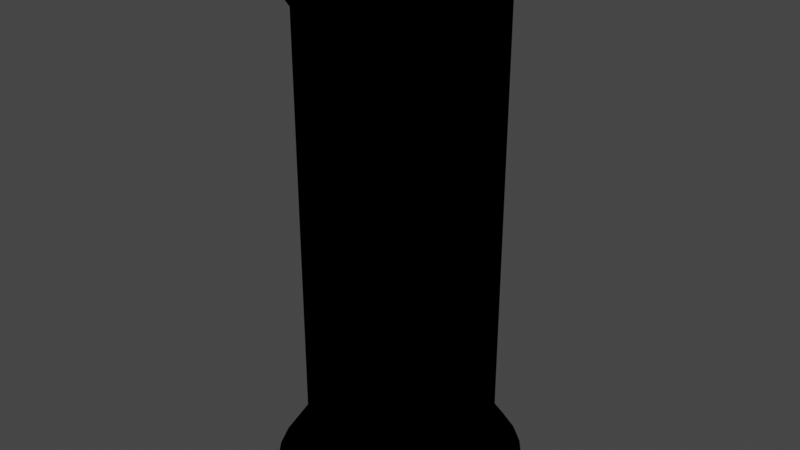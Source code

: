 # Source: colona_thick.blend  (saved by Blender 2.81.16; exported with 4.5.12 LTS)
import bpy
from mathutils import Matrix  # noqa: F401  (used for matrix-valued properties, if any)

bpy.ops.wm.read_factory_settings(use_empty=True)
scene = bpy.context.scene
scene.name = 'Scene'

# ---- collections
col_collection = bpy.data.collections.new('Collection'); scene.collection.children.link(col_collection)

# ---- images (referenced by path relative to the original .blend; pixels are not part of the script)
import os
ASSET_DIR = os.environ.get("B2B_ASSET_DIR", "")  # directory of the original .blend (textures are referenced by path, not embedded)
HERE = os.path.dirname(os.path.abspath(__file__))  # packed textures are extracted next to this script under _unpacked/

def load_image(name, relpath, width, height, colorspace="sRGB"):
    """Load a texture the original file referenced (path relative to the .blend, or extracted next to this script)."""
    p = next((c for c in (os.path.join(HERE, relpath), os.path.join(ASSET_DIR, relpath)) if relpath and os.path.exists(c)), "")
    if p:
        img = bpy.data.images.load(p, check_existing=True)
        img.name = name
    else:  # same state as the original file: an image datablock whose file is absent (Cycles renders it pink)
        img = bpy.data.images.new(name, width, height)
        img.source = "FILE"
        img.filepath = "//" + (relpath or name)
    img.colorspace_settings.name = colorspace
    return img
img_rocksmooth0139_4_download600_jpg_001 = load_image('RockSmooth0139_4_download600.jpg.001', 'RockSmooth0139_4_download600.jpg', 1024, 1024, 'sRGB')
img_rock_2_jpg = load_image('rock_2.jpg', 'rock_2.jpg', 1024, 1024, 'sRGB')

# ---- materials (node trees are filled in below, after node groups)
mat_none = bpy.data.materials.new('None')
mat_none.use_transparent_shadow = False
mat_material = bpy.data.materials.new('Material')
mat_material.use_backface_culling = True
mat_material.use_transparent_shadow = False

# ---- node groups
ng_walls = bpy.data.node_groups.new('walls', 'ShaderNodeTree')
_s = ng_walls.interface.new_socket(name='Color', in_out='OUTPUT', socket_type='NodeSocketColor')
_s.default_value = (0.0, 0.0, 0.0, 0.0)
_N = ng_walls.nodes; _L = ng_walls.links
n0 = _N.new('ShaderNodeFresnel'); n0.name = 'Fresnel'; n0.location = (-455, 80)
n0.inputs[0].default_value = 1.65
n1 = _N.new('ShaderNodeTexImage'); n1.name = 'Image Texture'; n1.location = (-85, -138)
n1.image = img_rocksmooth0139_4_download600_jpg_001
n2 = _N.new('ShaderNodeValToRGB'); n2.name = 'ColorRamp'; n2.location = (-32, 152)
n2.color_ramp.interpolation = 'CONSTANT'
while len(n2.color_ramp.elements) > 1: n2.color_ramp.elements.remove(n2.color_ramp.elements[-1])
n2.color_ramp.elements[0].position = 0.0; n2.color_ramp.elements[0].color = (0.8573, 0.9183, 1.0, 1.0)
_e = n2.color_ramp.elements.new(0.07045); _e.color = (0.07317, 0.07782, 0.08401, 1.0)
_e = n2.color_ramp.elements.new(0.1045); _e.color = (0.0, 0.0, 0.0, 1.0)
n3 = _N.new('ShaderNodeMix'); n3.name = 'Mix'; n3.location = (455, 85)
n3.data_type = 'RGBA'
n3.blend_type = 'MULTIPLY'
n3.inputs[0].default_value = 0.875
n4 = _N.new('ShaderNodeMix'); n4.name = 'Mix.001'; n4.location = (235, -111)
n4.data_type = 'RGBA'
n4.blend_type = 'DARKEN'
n4.inputs[0].default_value = 1.0
n5 = _N.new('ShaderNodeTexImage'); n5.name = 'Image Texture.001'; n5.location = (-334, -152)
n5.image = img_rock_2_jpg
n6 = _N.new('NodeGroupInput'); n6.name = 'Group Input'; n6.location = (-655, 0)
n7 = _N.new('NodeGroupOutput'); n7.name = 'Group Output'; n7.location = (655, 0)
_L.new(n0.outputs[0], n2.inputs[0])
_L.new(n2.outputs[0], n3.inputs[7])
_L.new(n3.outputs[2], n7.inputs[0])
_L.new(n4.outputs[2], n3.inputs[6])
_L.new(n1.outputs[0], n4.inputs[7])
_L.new(n5.outputs[0], n4.inputs[6])
n7.is_active_output = True

# ---- material node trees
mat_none.use_nodes = True; mat_none.node_tree.nodes.clear()
_N = mat_none.node_tree.nodes; _L = mat_none.node_tree.links
n0 = _N.new('ShaderNodeOutputMaterial'); n0.name = 'Material Output'; n0.location = (482, 316)
n1 = _N.new('ShaderNodeGroup'); n1.name = 'Group'; n1.location = (-31, 242)
n1.node_tree = ng_walls
_L.new(n1.outputs[0], n0.inputs[0])
n0.is_active_output = True
mat_material.use_nodes = True; mat_material.node_tree.nodes.clear()
_N = mat_material.node_tree.nodes; _L = mat_material.node_tree.links
n0 = _N.new('ShaderNodeOutputMaterial'); n0.name = 'Material Output'; n0.location = (300, 300)
n0.is_active_output = True

# ---- world
world_world = bpy.data.worlds.new('World'); scene.world = world_world
world_world.use_nodes = True; world_world.node_tree.nodes.clear()
_N = world_world.node_tree.nodes; _L = world_world.node_tree.links
n0 = _N.new('ShaderNodeOutputWorld'); n0.name = 'World Output'; n0.location = (300, 300)
n1 = _N.new('ShaderNodeBackground'); n1.name = 'Background'; n1.location = (10, 300)
n1.inputs[0].default_value = (0.05088, 0.05088, 0.05088, 1.0)
_L.new(n1.outputs[0], n0.inputs[0])
n0.is_active_output = True
world_world.color = (0.05088, 0.05088, 0.05088)
world_world.use_sun_shadow = False
world_world.sun_shadow_jitter_overblur = 0.0

# ---- meshes
me_cone_001 = bpy.data.meshes.new('Cone.001')
me_cone_001.from_pydata([(-0.07503, 5.858, -1.077), (-0.06848, 3.858, 0.2959), (-0.3326, 5.857, -1.051), (-0.5802, 5.856, -0.9728), (-0.8084, 5.855, -0.8459), (-1.008, 5.855, -0.6751), (-1.173, 5.854, -0.467), (-1.295, 5.854, -0.2296), (-1.37, 5.854, 0.02798), (-1.395, 5.853, 0.2959), (-1.37, 5.854, 0.5638), (-1.295, 5.854, 0.8214), (-1.173, 5.854, 1.059), (-1.008, 5.855, 1.267), (-0.8084, 5.855, 1.438), (-0.5802, 5.856, 1.565), (-0.3326, 5.857, 1.643), (-0.07503, 5.858, 1.669), (0.1825, 5.859, 1.643), (0.4301, 5.859, 1.565), (0.6584, 5.86, 1.438), (0.8584, 5.861, 1.267), (1.023, 5.861, 1.059), (1.145, 5.862, 0.8214), (1.22, 5.862, 0.5638), (1.245, 5.862, 0.2959), (1.22, 5.862, 0.02798), (1.145, 5.862, -0.2296), (1.023, 5.861, -0.467), (0.8584, 5.861, -0.6751), (0.6584, 5.86, -0.8459), (0.4301, 5.859, -0.9728), (0.1825, 5.859, -1.051), (-0.05376, -0.04547, -0.7041), (-0.05376, 5.438, -0.7041), (0.1413, 5.438, -0.6849), (0.1413, -0.04547, -0.6849), (0.3289, 5.438, -0.628), (0.3289, -0.04547, -0.628), (0.5018, 5.438, -0.5356), (0.5018, -0.04547, -0.5356), (0.6533, 5.438, -0.4112), (0.6533, -0.04547, -0.4112), (0.7777, 5.438, -0.2597), (0.7777, -0.04547, -0.2597), (0.8701, 5.438, -0.08679), (0.8701, -0.04547, -0.08679), (0.927, 5.438, 0.1008), (0.927, -0.04547, 0.1008), (0.9462, 5.438, 0.2959), (0.9462, -0.04547, 0.2959), (0.927, 5.438, 0.491), (0.927, -0.04547, 0.491), (0.8701, 5.438, 0.6786), (0.8701, -0.04547, 0.6786), (0.7777, 5.438, 0.8515), (0.7777, -0.04547, 0.8515), (0.6533, 5.438, 1.003), (0.6533, -0.04547, 1.003), (0.5018, 5.438, 1.127), (0.5018, -0.04547, 1.127), (0.3289, 5.438, 1.22), (0.3289, -0.04547, 1.22), (0.1413, 5.438, 1.277), (0.1413, -0.04547, 1.277), (-0.05376, 5.438, 1.296), (-0.05376, -0.04547, 1.296), (-0.2489, 5.438, 1.277), (-0.2489, -0.04547, 1.277), (-0.4364, 5.438, 1.22), (-0.4364, -0.04547, 1.22), (-0.6093, 5.438, 1.127), (-0.6093, -0.04547, 1.127), (-0.7609, 5.438, 1.003), (-0.7609, -0.04547, 1.003), (-0.8852, 5.438, 0.8515), (-0.8852, -0.04547, 0.8515), (-0.9776, 5.438, 0.6786), (-0.9776, -0.04547, 0.6786), (-1.035, 5.438, 0.491), (-1.035, -0.04547, 0.491), (-1.054, 5.438, 0.2959), (-1.054, -0.04547, 0.2959), (-1.035, 5.438, 0.1008), (-1.035, -0.04547, 0.1008), (-0.9776, 5.438, -0.0868), (-0.9776, -0.04547, -0.0868), (-0.8852, 5.438, -0.2597), (-0.8852, -0.04547, -0.2597), (-0.7609, 5.438, -0.4112), (-0.7609, -0.04547, -0.4112), (-0.6093, 5.438, -0.5356), (-0.6093, -0.04547, -0.5356), (-0.4364, 5.438, -0.628), (-0.4364, -0.04547, -0.628), (-0.2489, 5.438, -0.6849), (-0.2489, -0.04547, -0.6849), (-0.07175, -0.03678, -1.077), (-0.07175, 1.963, 0.2959), (0.1858, -0.03678, -1.051), (0.4334, -0.03678, -0.9728), (0.6616, -0.03678, -0.8459), (0.8617, -0.03678, -0.6751), (1.026, -0.03678, -0.467), (1.148, -0.03678, -0.2296), (1.223, -0.03678, 0.02798), (1.248, -0.03678, 0.2959), (1.223, -0.03678, 0.5638), (1.148, -0.03678, 0.8214), (1.026, -0.03678, 1.059), (0.8617, -0.03678, 1.267), (0.6616, -0.03678, 1.438), (0.4334, -0.03678, 1.565), (0.1858, -0.03678, 1.643), (-0.07175, -0.03678, 1.669), (-0.3293, -0.03677, 1.643), (-0.5769, -0.03678, 1.565), (-0.8051, -0.03677, 1.438), (-1.005, -0.03678, 1.267), (-1.169, -0.03678, 1.059), (-1.291, -0.03678, 0.8214), (-1.366, -0.03678, 0.5638), (-1.392, -0.03678, 0.2959), (-1.366, -0.03678, 0.02798), (-1.291, -0.03678, -0.2296), (-1.169, -0.03678, -0.467), (-1.005, -0.03678, -0.6751), (-0.8051, -0.03677, -0.8459), (-0.5769, -0.03678, -0.9728), (-0.3293, -0.03677, -1.051)], [], [(0, 1, 2), (2, 1, 3), (3, 1, 4), (4, 1, 5), (5, 1, 6), (6, 1, 7), (7, 1, 8), (8, 1, 9), (9, 1, 10), (10, 1, 11), (11, 1, 12), (12, 1, 13), (13, 1, 14), (14, 1, 15), (15, 1, 16), (16, 1, 17), (17, 1, 18), (18, 1, 19), (19, 1, 20), (20, 1, 21), (21, 1, 22), (22, 1, 23), (23, 1, 24), (24, 1, 25), (25, 1, 26), (26, 1, 27), (27, 1, 28), (28, 1, 29), (29, 1, 30), (30, 1, 31), (31, 1, 32), (32, 1, 0), (0, 2, 3, 4, 5, 6, 7, 8, 9, 10, 11, 12, 13, 14, 15, 16, 17, 18, 19, 20, 21, 22, 23, 24, 25, 26, 27, 28, 29, 30, 31, 32), (33, 34, 35, 36), (36, 35, 37, 38), (38, 37, 39, 40), (40, 39, 41, 42), (42, 41, 43, 44), (44, 43, 45, 46), (46, 45, 47, 48), (48, 47, 49, 50), (50, 49, 51, 52), (52, 51, 53, 54), (54, 53, 55, 56), (56, 55, 57, 58), (58, 57, 59, 60), (60, 59, 61, 62), (62, 61, 63, 64), (64, 63, 65, 66), (66, 65, 67, 68), (68, 67, 69, 70), (70, 69, 71, 72), (72, 71, 73, 74), (74, 73, 75, 76), (76, 75, 77, 78), (78, 77, 79, 80), (80, 79, 81, 82), (82, 81, 83, 84), (84, 83, 85, 86), (86, 85, 87, 88), (88, 87, 89, 90), (90, 89, 91, 92), (92, 91, 93, 94), (35, 34, 95, 93, 91, 89, 87, 85, 83, 81, 79, 77, 75, 73, 71, 69, 67, 65, 63, 61, 59, 57, 55, 53, 51, 49, 47, 45, 43, 41, 39, 37), (94, 93, 95, 96), (96, 95, 34, 33), (33, 36, 38, 40, 42, 44, 46, 48, 50, 52, 54, 56, 58, 60, 62, 64, 66, 68, 70, 72, 74, 76, 78, 80, 82, 84, 86, 88, 90, 92, 94, 96), (97, 98, 99), (99, 98, 100), (100, 98, 101), (101, 98, 102), (102, 98, 103), (103, 98, 104), (104, 98, 105), (105, 98, 106), (106, 98, 107), (107, 98, 108), (108, 98, 109), (109, 98, 110), (110, 98, 111), (111, 98, 112), (112, 98, 113), (113, 98, 114), (114, 98, 115), (115, 98, 116), (116, 98, 117), (117, 98, 118), (118, 98, 119), (119, 98, 120), (120, 98, 121), (121, 98, 122), (122, 98, 123), (123, 98, 124), (124, 98, 125), (125, 98, 126), (126, 98, 127), (127, 98, 128), (128, 98, 129), (129, 98, 97), (97, 99, 100, 101, 102, 103, 104, 105, 106, 107, 108, 109, 110, 111, 112, 113, 114, 115, 116, 117, 118, 119, 120, 121, 122, 123, 124, 125, 126, 127, 128, 129)])
me_cone_001.polygons.foreach_set('use_smooth', [True] * 100)
_k = set([(0, 1), (0, 2), (0, 32), (1, 2), (1, 3), (1, 4), (1, 5), (1, 6), (1, 7), (1, 8), (1, 9), (1, 10), (1, 11), (1, 12), (1, 13), (1, 14), (1, 15), (1, 16), (1, 17), (1, 18), (1, 19), (1, 20), (1, 21), (1, 22), (1, 23), (1, 24), (1, 25), (1, 26), (1, 27), (1, 28), (1, 29), (1, 30), (1, 31), (1, 32), (2, 3), (3, 4), (4, 5), (5, 6), (6, 7), (7, 8), (8, 9), (9, 10), (10, 11), (11, 12), (12, 13), (13, 14), (14, 15), (15, 16), (16, 17), (17, 18), (18, 19), (19, 20), (20, 21), (21, 22), (22, 23), (23, 24), (24, 25), (25, 26), (26, 27), (27, 28), (28, 29), (29, 30), (30, 31), (31, 32), (33, 34), (33, 36), (33, 96), (34, 35), (34, 95), (35, 36), (35, 37), (36, 38), (37, 38), (37, 39), (38, 40), (39, 40), (39, 41), (40, 42), (41, 42), (41, 43), (42, 44), (43, 44), (43, 45), (44, 46), (45, 46), (45, 47), (46, 48), (47, 48), (47, 49), (48, 50), (49, 50), (49, 51), (50, 52), (51, 52), (51, 53), (52, 54), (53, 54), (53, 55), (54, 56), (55, 56), (55, 57), (56, 58), (57, 58), (57, 59), (58, 60), (59, 60), (59, 61), (60, 62), (61, 62), (61, 63), (62, 64), (63, 64), (63, 65), (64, 66), (65, 66), (65, 67), (66, 68), (67, 68), (67, 69), (68, 70), (69, 70), (69, 71), (70, 72), (71, 72), (71, 73), (72, 74), (73, 74), (73, 75), (74, 76), (75, 76), (75, 77), (76, 78), (77, 78), (77, 79), (78, 80), (79, 80), (79, 81), (80, 82), (81, 82), (81, 83), (82, 84), (83, 84), (83, 85), (84, 86), (85, 86), (85, 87), (86, 88), (87, 88), (87, 89), (88, 90), (89, 90), (89, 91), (90, 92), (91, 92), (91, 93), (92, 94), (93, 94), (93, 95), (94, 96), (95, 96), (97, 98), (97, 99), (97, 129), (98, 99), (98, 100), (98, 101), (98, 102), (98, 103), (98, 104), (98, 105), (98, 106), (98, 107), (98, 108), (98, 109), (98, 110), (98, 111), (98, 112), (98, 113), (98, 114), (98, 115), (98, 116), (98, 117), (98, 118), (98, 119), (98, 120), (98, 121), (98, 122), (98, 123), (98, 124), (98, 125), (98, 126), (98, 127), (98, 128), (98, 129), (99, 100), (100, 101), (101, 102), (102, 103), (103, 104), (104, 105), (105, 106), (106, 107), (107, 108), (108, 109), (109, 110), (110, 111), (111, 112), (112, 113), (113, 114), (114, 115), (115, 116), (116, 117), (117, 118), (118, 119), (119, 120), (120, 121), (121, 122), (122, 123), (123, 124), (124, 125), (125, 126), (126, 127), (127, 128), (128, 129)])
me_cone_001.attributes.new('sharp_edge', 'BOOLEAN', 'EDGE').data.foreach_set('value', [ (min(e.vertices), max(e.vertices)) in _k for e in me_cone_001.edges])
_uv = me_cone_001.uv_layers.new(name='UVMap')
_uv.uv.foreach_set('vector', [0.25, 0.49, 0.25, 0.25, 0.2968, 0.4854, 0.2968, 0.4854, 0.25, 0.25, 0.3418, 0.4717, 0.3418, 0.4717, 0.25, 0.25, 0.3833, 0.4496, 0.3833, 0.4496, 0.25, 0.25, 0.4197, 0.4197, 0.4197, 0.4197, 0.25, 0.25, 0.4496, 0.3833, 0.4496, 0.3833, 0.25, 0.25, 0.4717, 0.3418, 0.4717, 0.3418, 0.25, 0.25, 0.4854, 0.2968, 0.4854, 0.2968, 0.25, 0.25, 0.49, 0.25, 0.49, 0.25, 0.25, 0.25, 0.4854, 0.2032, 0.4854, 0.2032, 0.25, 0.25, 0.4717, 0.1582, 0.4717, 0.1582, 0.25, 0.25, 0.4496, 0.1167, 0.4496, 0.1167, 0.25, 0.25, 0.4197, 0.08029, 0.4197, 0.08029, 0.25, 0.25, 0.3833, 0.05045, 0.3833, 0.05045, 0.25, 0.25, 0.3418, 0.02827, 0.3418, 0.02827, 0.25, 0.25, 0.2968, 0.01461, 0.2968, 0.01461, 0.25, 0.25, 0.25, 0.01, 0.25, 0.01, 0.25, 0.25, 0.2032, 0.01461, 0.2032, 0.01461, 0.25, 0.25, 0.1582, 0.02827, 0.1582, 0.02827, 0.25, 0.25, 0.1167, 0.05045, 0.1167, 0.05045, 0.25, 0.25, 0.08029, 0.08029, 0.08029, 0.08029, 0.25, 0.25, 0.05045, 0.1167, 0.05045, 0.1167, 0.25, 0.25, 0.02827, 0.1582, 0.02827, 0.1582, 0.25, 0.25, 0.01461, 0.2032, 0.01461, 0.2032, 0.25, 0.25, 0.01, 0.25, 0.01, 0.25, 0.25, 0.25, 0.01461, 0.2968, 0.01461, 0.2968, 0.25, 0.25, 0.02827, 0.3418, 0.02827, 0.3418, 0.25, 0.25, 0.05045, 0.3833, 0.05045, 0.3833, 0.25, 0.25, 0.08029, 0.4197, 0.08029, 0.4197, 0.25, 0.25, 0.1167, 0.4496, 0.1167, 0.4496, 0.25, 0.25, 0.1582, 0.4717, 0.1582, 0.4717, 0.25, 0.25, 0.2032, 0.4854, 0.2032, 0.4854, 0.25, 0.25, 0.25, 0.49, 0.75, 0.49, 0.7968, 0.4854, 0.8418, 0.4717, 0.8833, 0.4496, 0.9197, 0.4197, 0.9496, 0.3833, 0.9717, 0.3418, 0.9854, 0.2968, 0.99, 0.25, 0.9854, 0.2032, 0.9717, 0.1582, 0.9496, 0.1167, 0.9197, 0.08029, 0.8833, 0.05045, 0.8418, 0.02827, 0.7968, 0.01461, 0.75, 0.01, 0.7032, 0.01461, 0.6582, 0.02827, 0.6167, 0.05045, 0.5803, 0.08029, 0.5504, 0.1167, 0.5283, 0.1582, 0.5146, 0.2032, 0.51, 0.25, 0.5146, 0.2968, 0.5283, 0.3418, 0.5504, 0.3833, 0.5803, 0.4197, 0.6167, 0.4496, 0.6582, 0.4717, 0.7032, 0.4854, 1.0, 0.5, 1.0, 1.0, 0.9688, 1.0, 0.9688, 0.5, 0.9688, 0.5, 0.9688, 1.0, 0.9375, 1.0, 0.9375, 0.5, 0.9375, 0.5, 0.9375, 1.0, 0.9062, 1.0, 0.9062, 0.5, 0.9062, 0.5, 0.9062, 1.0, 0.875, 1.0, 0.875, 0.5, 0.875, 0.5, 0.875, 1.0, 0.8438, 1.0, 0.8438, 0.5, 0.8438, 0.5, 0.8438, 1.0, 0.8125, 1.0, 0.8125, 0.5, 0.8125, 0.5, 0.8125, 1.0, 0.7812, 1.0, 0.7812, 0.5, 0.7812, 0.5, 0.7812, 1.0, 0.75, 1.0, 0.75, 0.5, 0.75, 0.5, 0.75, 1.0, 0.7188, 1.0, 0.7188, 0.5, 0.7188, 0.5, 0.7188, 1.0, 0.6875, 1.0, 0.6875, 0.5, 0.6875, 0.5, 0.6875, 1.0, 0.6562, 1.0, 0.6562, 0.5, 0.6562, 0.5, 0.6562, 1.0, 0.625, 1.0, 0.625, 0.5, 0.625, 0.5, 0.625, 1.0, 0.5938, 1.0, 0.5938, 0.5, 0.5938, 0.5, 0.5938, 1.0, 0.5625, 1.0, 0.5625, 0.5, 0.5625, 0.5, 0.5625, 1.0, 0.5312, 1.0, 0.5312, 0.5, 0.5312, 0.5, 0.5312, 1.0, 0.5, 1.0, 0.5, 0.5, 0.5, 0.5, 0.5, 1.0, 0.4688, 1.0, 0.4688, 0.5, 0.4688, 0.5, 0.4688, 1.0, 0.4375, 1.0, 0.4375, 0.5, 0.4375, 0.5, 0.4375, 1.0, 0.4062, 1.0, 0.4062, 0.5, 0.4062, 0.5, 0.4062, 1.0, 0.375, 1.0, 0.375, 0.5, 0.375, 0.5, 0.375, 1.0, 0.3438, 1.0, 0.3438, 0.5, 0.3438, 0.5, 0.3438, 1.0, 0.3125, 1.0, 0.3125, 0.5, 0.3125, 0.5, 0.3125, 1.0, 0.2812, 1.0, 0.2812, 0.5, 0.2812, 0.5, 0.2812, 1.0, 0.25, 1.0, 0.25, 0.5, 0.25, 0.5, 0.25, 1.0, 0.2188, 1.0, 0.2188, 0.5, 0.2188, 0.5, 0.2188, 1.0, 0.1875, 1.0, 0.1875, 0.5, 0.1875, 0.5, 0.1875, 1.0, 0.1562, 1.0, 0.1562, 0.5, 0.1562, 0.5, 0.1562, 1.0, 0.125, 1.0, 0.125, 0.5, 0.125, 0.5, 0.125, 1.0, 0.09375, 1.0, 0.09375, 0.5, 0.09375, 0.5, 0.09375, 1.0, 0.0625, 1.0, 0.0625, 0.5, 0.2968, 0.4854, 0.25, 0.49, 0.2032, 0.4854, 0.1582, 0.4717, 0.1167, 0.4496, 0.08029, 0.4197, 0.05045, 0.3833, 0.02827, 0.3418, 0.01461, 0.2968, 0.01, 0.25, 0.01461, 0.2032, 0.02827, 0.1582, 0.05045, 0.1167, 0.08029, 0.08029, 0.1167, 0.05045, 0.1582, 0.02827, 0.2032, 0.01461, 0.25, 0.01, 0.2968, 0.01461, 0.3418, 0.02827, 0.3833, 0.05045, 0.4197, 0.08029, 0.4496, 0.1167, 0.4717, 0.1582, 0.4854, 0.2032, 0.49, 0.25, 0.4854, 0.2968, 0.4717, 0.3418, 0.4496, 0.3833, 0.4197, 0.4197, 0.3833, 0.4496, 0.3418, 0.4717, 0.0625, 0.5, 0.0625, 1.0, 0.03125, 1.0, 0.03125, 0.5, 0.03125, 0.5, 0.03125, 1.0, 0.0, 1.0, 0.0, 0.5, 0.75, 0.49, 0.7968, 0.4854, 0.8418, 0.4717, 0.8833, 0.4496, 0.9197, 0.4197, 0.9496, 0.3833, 0.9717, 0.3418, 0.9854, 0.2968, 0.99, 0.25, 0.9854, 0.2032, 0.9717, 0.1582, 0.9496, 0.1167, 0.9197, 0.08029, 0.8833, 0.05045, 0.8418, 0.02827, 0.7968, 0.01461, 0.75, 0.01, 0.7032, 0.01461, 0.6582, 0.02827, 0.6167, 0.05045, 0.5803, 0.08029, 0.5504, 0.1167, 0.5283, 0.1582, 0.5146, 0.2032, 0.51, 0.25, 0.5146, 0.2968, 0.5283, 0.3418, 0.5504, 0.3833, 0.5803, 0.4197, 0.6167, 0.4496, 0.6582, 0.4717, 0.7032, 0.4854, 0.25, 0.49, 0.25, 0.25, 0.2968, 0.4854, 0.2968, 0.4854, 0.25, 0.25, 0.3418, 0.4717, 0.3418, 0.4717, 0.25, 0.25, 0.3833, 0.4496, 0.3833, 0.4496, 0.25, 0.25, 0.4197, 0.4197, 0.4197, 0.4197, 0.25, 0.25, 0.4496, 0.3833, 0.4496, 0.3833, 0.25, 0.25, 0.4717, 0.3418, 0.4717, 0.3418, 0.25, 0.25, 0.4854, 0.2968, 0.4854, 0.2968, 0.25, 0.25, 0.49, 0.25, 0.49, 0.25, 0.25, 0.25, 0.4854, 0.2032, 0.4854, 0.2032, 0.25, 0.25, 0.4717, 0.1582, 0.4717, 0.1582, 0.25, 0.25, 0.4496, 0.1167, 0.4496, 0.1167, 0.25, 0.25, 0.4197, 0.08029, 0.4197, 0.08029, 0.25, 0.25, 0.3833, 0.05045, 0.3833, 0.05045, 0.25, 0.25, 0.3418, 0.02827, 0.3418, 0.02827, 0.25, 0.25, 0.2968, 0.01461, 0.2968, 0.01461, 0.25, 0.25, 0.25, 0.01, 0.25, 0.01, 0.25, 0.25, 0.2032, 0.01461, 0.2032, 0.01461, 0.25, 0.25, 0.1582, 0.02827, 0.1582, 0.02827, 0.25, 0.25, 0.1167, 0.05045, 0.1167, 0.05045, 0.25, 0.25, 0.08029, 0.08029, 0.08029, 0.08029, 0.25, 0.25, 0.05045, 0.1167, 0.05045, 0.1167, 0.25, 0.25, 0.02827, 0.1582, 0.02827, 0.1582, 0.25, 0.25, 0.01461, 0.2032, 0.01461, 0.2032, 0.25, 0.25, 0.01, 0.25, 0.01, 0.25, 0.25, 0.25, 0.01461, 0.2968, 0.01461, 0.2968, 0.25, 0.25, 0.02827, 0.3418, 0.02827, 0.3418, 0.25, 0.25, 0.05045, 0.3833, 0.05045, 0.3833, 0.25, 0.25, 0.08029, 0.4197, 0.08029, 0.4197, 0.25, 0.25, 0.1167, 0.4496, 0.1167, 0.4496, 0.25, 0.25, 0.1582, 0.4717, 0.1582, 0.4717, 0.25, 0.25, 0.2032, 0.4854, 0.2032, 0.4854, 0.25, 0.25, 0.25, 0.49, 0.75, 0.49, 0.7968, 0.4854, 0.8418, 0.4717, 0.8833, 0.4496, 0.9197, 0.4197, 0.9496, 0.3833, 0.9717, 0.3418, 0.9854, 0.2968, 0.99, 0.25, 0.9854, 0.2032, 0.9717, 0.1582, 0.9496, 0.1167, 0.9197, 0.08029, 0.8833, 0.05045, 0.8418, 0.02827, 0.7968, 0.01461, 0.75, 0.01, 0.7032, 0.01461, 0.6582, 0.02827, 0.6167, 0.05045, 0.5803, 0.08029, 0.5504, 0.1167, 0.5283, 0.1582, 0.5146, 0.2032, 0.51, 0.25, 0.5146, 0.2968, 0.5283, 0.3418, 0.5504, 0.3833, 0.5803, 0.4197, 0.6167, 0.4496, 0.6582, 0.4717, 0.7032, 0.4854])
me_cone_001.materials.append(mat_none)
me_cone_001.materials.append(mat_material)
me_cone_001.use_remesh_fix_poles = True
me_cone_001.use_remesh_preserve_attributes = False
me_cone_001.use_mirror_vertex_groups = False
me_cone_001.update()
me_cone_001.normals_split_custom_set([tuple(v) for v in zip(*[iter([-0.08231, -0.5643, -0.8215, -0.08231, -0.5643, -0.8215, -0.08231, -0.5643, -0.8215, -0.2469, -0.5637, -0.7882, -0.2469, -0.5637, -0.7882, -0.2469, -0.5637, -0.7882, -0.4005, -0.562, -0.7237, -0.4005, -0.562, -0.7237, -0.4005, -0.562, -0.7237, -0.537, -0.5597, -0.6312, -0.537, -0.5597, -0.6312, -0.537, -0.5597, -0.6312, -0.6513, -0.5571, -0.5152, -0.6513, -0.5571, -0.5152, -0.6513, -0.5571, -0.5152, -0.7397, -0.5547, -0.381, -0.7397, -0.5547, -0.381, -0.7397, -0.5547, -0.381, -0.7998, -0.5529, -0.2337, -0.7998, -0.5529, -0.2337, -0.7998, -0.5529, -0.2337, -0.8302, -0.5519, -0.07877, -0.8302, -0.5519, -0.07877, -0.8302, -0.5519, -0.07877, -0.8302, -0.5519, 0.07877, -0.8302, -0.5519, 0.07877, -0.8302, -0.5519, 0.07877, -0.7998, -0.5529, 0.2337, -0.7998, -0.5529, 0.2337, -0.7998, -0.5529, 0.2337, -0.7397, -0.5547, 0.381, -0.7397, -0.5547, 0.381, -0.7397, -0.5547, 0.381, -0.6513, -0.5571, 0.5152, -0.6513, -0.5571, 0.5152, -0.6513, -0.5571, 0.5152, -0.537, -0.5597, 0.6312, -0.537, -0.5597, 0.6312, -0.537, -0.5597, 0.6312, -0.4006, -0.562, 0.7237, -0.4006, -0.562, 0.7237, -0.4006, -0.562, 0.7237, -0.2469, -0.5637, 0.7882, -0.2469, -0.5637, 0.7882, -0.2469, -0.5637, 0.7882, -0.08232, -0.5643, 0.8215, -0.08232, -0.5643, 0.8215, -0.08232, -0.5643, 0.8215, 0.08601, -0.5638, 0.8215, 0.08601, -0.5638, 0.8215, 0.08601, -0.5638, 0.8215, 0.2506, -0.562, 0.7882, 0.2506, -0.562, 0.7882, 0.2506, -0.562, 0.7882, 0.4042, -0.5594, 0.7237, 0.4042, -0.5594, 0.7237, 0.4042, -0.5594, 0.7237, 0.5407, -0.5562, 0.6312, 0.5407, -0.5562, 0.6312, 0.5407, -0.5562, 0.6312, 0.6549, -0.5528, 0.5152, 0.6549, -0.5528, 0.5152, 0.6549, -0.5528, 0.5152, 0.7433, -0.5498, 0.381, 0.7433, -0.5498, 0.381, 0.7433, -0.5498, 0.381, 0.8034, -0.5476, 0.2337, 0.8034, -0.5476, 0.2337, 0.8034, -0.5476, 0.2337, 0.8338, -0.5464, 0.07877, 0.8338, -0.5464, 0.07877, 0.8338, -0.5464, 0.07877, 0.8338, -0.5464, -0.07877, 0.8338, -0.5464, -0.07877, 0.8338, -0.5464, -0.07877, 0.8034, -0.5476, -0.2337, 0.8034, -0.5476, -0.2337, 0.8034, -0.5476, -0.2337, 0.7433, -0.5498, -0.381, 0.7433, -0.5498, -0.381, 0.7433, -0.5498, -0.381, 0.6549, -0.5528, -0.5152, 0.6549, -0.5528, -0.5152, 0.6549, -0.5528, -0.5152, 0.5407, -0.5562, -0.6312, 0.5407, -0.5562, -0.6312, 0.5407, -0.5562, -0.6312, 0.4042, -0.5594, -0.7237, 0.4042, -0.5594, -0.7237, 0.4042, -0.5594, -0.7237, 0.2506, -0.562, -0.7882, 0.2506, -0.562, -0.7882, 0.2506, -0.562, -0.7882, 0.08601, -0.5638, -0.8215, 0.08601, -0.5638, -0.8215, 0.08601, -0.5638, -0.8215, -0.003277, 1.0, -6.32e-08, -0.003277, 1.0, -6.32e-08, -0.003277, 1.0, -6.32e-08, -0.003277, 1.0, -6.32e-08, -0.003277, 1.0, -6.32e-08, -0.003277, 1.0, -6.32e-08, -0.003277, 1.0, -6.32e-08, -0.003277, 1.0, -6.32e-08, -0.003277, 1.0, -6.32e-08, -0.003277, 1.0, -6.32e-08, -0.003277, 1.0, -6.32e-08, -0.003277, 1.0, -6.32e-08, -0.003277, 1.0, -6.32e-08, -0.003277, 1.0, -6.32e-08, -0.003277, 1.0, -6.32e-08, -0.003277, 1.0, -6.32e-08, -0.003277, 1.0, -6.32e-08, -0.003277, 1.0, -6.32e-08, -0.003277, 1.0, -6.32e-08, -0.003277, 1.0, -6.32e-08, -0.003277, 1.0, -6.32e-08, -0.003277, 1.0, -6.32e-08, -0.003277, 1.0, -6.32e-08, -0.003277, 1.0, -6.32e-08, -0.003277, 1.0, -6.32e-08, -0.003277, 1.0, -6.32e-08, -0.003277, 1.0, -6.32e-08, -0.003277, 1.0, -6.32e-08, -0.003277, 1.0, -6.32e-08, -0.003277, 1.0, -6.32e-08, -0.003277, 1.0, -6.32e-08, -0.003277, 1.0, -6.32e-08, 0.09801, 0.0, -0.9952, 0.09801, 0.0, -0.9952, 0.09801, 0.0, -0.9952, 0.09801, 0.0, -0.9952, 0.2903, 0.0, -0.9569, 0.2903, 0.0, -0.9569, 0.2903, 0.0, -0.9569, 0.2903, 0.0, -0.9569, 0.4714, 0.0, -0.8819, 0.4714, 0.0, -0.8819, 0.4714, 0.0, -0.8819, 0.4714, 0.0, -0.8819, 0.6344, 0.0, -0.773, 0.6344, 0.0, -0.773, 0.6344, 0.0, -0.773, 0.6344, 0.0, -0.773, 0.773, 0.0, -0.6344, 0.773, 0.0, -0.6344, 0.773, 0.0, -0.6344, 0.773, 0.0, -0.6344, 0.8819, 0.0, -0.4714, 0.8819, 0.0, -0.4714, 0.8819, 0.0, -0.4714, 0.8819, 0.0, -0.4714, 0.9569, 0.0, -0.2903, 0.9569, 0.0, -0.2903, 0.9569, 0.0, -0.2903, 0.9569, 0.0, -0.2903, 0.9952, 0.0, -0.09802, 0.9952, 0.0, -0.09802, 0.9952, 0.0, -0.09802, 0.9952, 0.0, -0.09802, 0.9952, 0.0, 0.09802, 0.9952, 0.0, 0.09802, 0.9952, 0.0, 0.09802, 0.9952, 0.0, 0.09802, 0.9569, -8.317e-08, 0.2903, 0.9569, -8.317e-08, 0.2903, 0.9569, -8.317e-08, 0.2903, 0.9569, -8.317e-08, 0.2903, 0.8819, -8.317e-08, 0.4714, 0.8819, -8.317e-08, 0.4714, 0.8819, -8.317e-08, 0.4714, 0.8819, -8.317e-08, 0.4714, 0.773, 0.0, 0.6344, 0.773, 0.0, 0.6344, 0.773, 0.0, 0.6344, 0.773, 0.0, 0.6344, 0.6344, 0.0, 0.773, 0.6344, 0.0, 0.773, 0.6344, 0.0, 0.773, 0.6344, 0.0, 0.773, 0.4714, 0.0, 0.8819, 0.4714, 0.0, 0.8819, 0.4714, 0.0, 0.8819, 0.4714, 0.0, 0.8819, 0.2903, 0.0, 0.9569, 0.2903, 0.0, 0.9569, 0.2903, 0.0, 0.9569, 0.2903, 0.0, 0.9569, 0.09802, 0.0, 0.9952, 0.09802, 0.0, 0.9952, 0.09802, 0.0, 0.9952, 0.09802, 0.0, 0.9952, -0.09802, 0.0, 0.9952, -0.09802, 0.0, 0.9952, -0.09802, 0.0, 0.9952, -0.09802, 0.0, 0.9952, -0.2903, 0.0, 0.9569, -0.2903, 0.0, 0.9569, -0.2903, 0.0, 0.9569, -0.2903, 0.0, 0.9569, -0.4714, 0.0, 0.8819, -0.4714, 0.0, 0.8819, -0.4714, 0.0, 0.8819, -0.4714, 0.0, 0.8819, -0.6344, 0.0, 0.773, -0.6344, 0.0, 0.773, -0.6344, 0.0, 0.773, -0.6344, 0.0, 0.773, -0.773, 0.0, 0.6344, -0.773, 0.0, 0.6344, -0.773, 0.0, 0.6344, -0.773, 0.0, 0.6344, -0.8819, 0.0, 0.4714, -0.8819, 0.0, 0.4714, -0.8819, 0.0, 0.4714, -0.8819, 0.0, 0.4714, -0.9569, 0.0, 0.2903, -0.9569, 0.0, 0.2903, -0.9569, 0.0, 0.2903, -0.9569, 0.0, 0.2903, -0.9952, 0.0, 0.09801, -0.9952, 0.0, 0.09801, -0.9952, 0.0, 0.09801, -0.9952, 0.0, 0.09801, -0.9952, 0.0, -0.09802, -0.9952, 0.0, -0.09802, -0.9952, 0.0, -0.09802, -0.9952, 0.0, -0.09802, -0.9569, 0.0, -0.2903, -0.9569, 0.0, -0.2903, -0.9569, 0.0, -0.2903, -0.9569, 0.0, -0.2903, -0.8819, 0.0, -0.4714, -0.8819, 0.0, -0.4714, -0.8819, 0.0, -0.4714, -0.8819, 0.0, -0.4714, -0.773, 0.0, -0.6344, -0.773, 0.0, -0.6344, -0.773, 0.0, -0.6344, -0.773, 0.0, -0.6344, -0.6344, 0.0, -0.773, -0.6344, 0.0, -0.773, -0.6344, 0.0, -0.773, -0.6344, 0.0, -0.773, -0.4714, 0.0, -0.8819, -0.4714, 0.0, -0.8819, -0.4714, 0.0, -0.8819, -0.4714, 0.0, -0.8819, 0.0, 1.0, -9.548e-08, 0.0, 1.0, -9.548e-08, 0.0, 1.0, -9.548e-08, 0.0, 1.0, -9.548e-08, 0.0, 1.0, -9.548e-08, 0.0, 1.0, -9.548e-08, 0.0, 1.0, -9.548e-08, 0.0, 1.0, -9.548e-08, 0.0, 1.0, -9.548e-08, 0.0, 1.0, -9.548e-08, 0.0, 1.0, -9.548e-08, 0.0, 1.0, -9.548e-08, 0.0, 1.0, -9.548e-08, 0.0, 1.0, -9.548e-08, 0.0, 1.0, -9.548e-08, 0.0, 1.0, -9.548e-08, 0.0, 1.0, -9.548e-08, 0.0, 1.0, -9.548e-08, 0.0, 1.0, -9.548e-08, 0.0, 1.0, -9.548e-08, 0.0, 1.0, -9.548e-08, 0.0, 1.0, -9.548e-08, 0.0, 1.0, -9.548e-08, 0.0, 1.0, -9.548e-08, 0.0, 1.0, -9.548e-08, 0.0, 1.0, -9.548e-08, 0.0, 1.0, -9.548e-08, 0.0, 1.0, -9.548e-08, 0.0, 1.0, -9.548e-08, 0.0, 1.0, -9.548e-08, 0.0, 1.0, -9.548e-08, 0.0, 1.0, -9.548e-08, -0.2903, 0.0, -0.9569, -0.2903, 0.0, -0.9569, -0.2903, 0.0, -0.9569, -0.2903, 0.0, -0.9569, -0.09801, 0.0, -0.9952, -0.09801, 0.0, -0.9952, -0.09801, 0.0, -0.9952, -0.09801, 0.0, -0.9952, 1.402e-07, -1.0, 8.951e-10, 1.402e-07, -1.0, 8.951e-10, 1.402e-07, -1.0, 8.951e-10, 1.402e-07, -1.0, 8.951e-10, 1.402e-07, -1.0, 8.951e-10, 1.402e-07, -1.0, 8.951e-10, 1.402e-07, -1.0, 8.951e-10, 1.402e-07, -1.0, 8.951e-10, 1.402e-07, -1.0, 8.951e-10, 1.402e-07, -1.0, 8.951e-10, 1.402e-07, -1.0, 8.951e-10, 1.402e-07, -1.0, 8.951e-10, 1.402e-07, -1.0, 8.951e-10, 1.402e-07, -1.0, 8.951e-10, 1.402e-07, -1.0, 8.951e-10, 1.402e-07, -1.0, 8.951e-10, 1.402e-07, -1.0, 8.951e-10, 1.402e-07, -1.0, 8.951e-10, 1.402e-07, -1.0, 8.951e-10, 1.402e-07, -1.0, 8.951e-10, 1.402e-07, -1.0, 8.951e-10, 1.402e-07, -1.0, 8.951e-10, 1.402e-07, -1.0, 8.951e-10, 1.402e-07, -1.0, 8.951e-10, 1.402e-07, -1.0, 8.951e-10, 1.402e-07, -1.0, 8.951e-10, 1.402e-07, -1.0, 8.951e-10, 1.402e-07, -1.0, 8.951e-10, 1.402e-07, -1.0, 8.951e-10, 1.402e-07, -1.0, 8.951e-10, 1.402e-07, -1.0, 8.951e-10, 1.402e-07, -1.0, 8.951e-10, 0.08416, 0.564, -0.8215, 0.08416, 0.564, -0.8215, 0.08416, 0.564, -0.8215, 0.2487, 0.5629, -0.7882, 0.2487, 0.5629, -0.7882, 0.2487, 0.5629, -0.7882, 0.4024, 0.5607, -0.7237, 0.4024, 0.5607, -0.7237, 0.4024, 0.5607, -0.7237, 0.5388, 0.5579, -0.6312, 0.5388, 0.5579, -0.6312, 0.5388, 0.5579, -0.6312, 0.6531, 0.555, -0.5152, 0.6531, 0.555, -0.5152, 0.6531, 0.555, -0.5152, 0.7415, 0.5523, -0.381, 0.7415, 0.5523, -0.381, 0.7415, 0.5523, -0.381, 0.8016, 0.5502, -0.2338, 0.8016, 0.5502, -0.2338, 0.8016, 0.5502, -0.2338, 0.832, 0.5492, -0.07877, 0.832, 0.5492, -0.07877, 0.832, 0.5492, -0.07877, 0.832, 0.5492, 0.07877, 0.832, 0.5492, 0.07877, 0.832, 0.5492, 0.07877, 0.8016, 0.5502, 0.2338, 0.8016, 0.5502, 0.2338, 0.8016, 0.5502, 0.2338, 0.7415, 0.5523, 0.381, 0.7415, 0.5523, 0.381, 0.7415, 0.5523, 0.381, 0.6531, 0.555, 0.5152, 0.6531, 0.555, 0.5152, 0.6531, 0.555, 0.5152, 0.5388, 0.5579, 0.6312, 0.5388, 0.5579, 0.6312, 0.5388, 0.5579, 0.6312, 0.4024, 0.5607, 0.7237, 0.4024, 0.5607, 0.7237, 0.4024, 0.5607, 0.7237, 0.2487, 0.5629, 0.7882, 0.2487, 0.5629, 0.7882, 0.2487, 0.5629, 0.7882, 0.08417, 0.564, 0.8215, 0.08417, 0.564, 0.8215, 0.08417, 0.564, 0.8215, -0.08416, 0.564, 0.8215, -0.08416, 0.564, 0.8215, -0.08416, 0.564, 0.8215, -0.2487, 0.5629, 0.7882, -0.2487, 0.5629, 0.7882, -0.2487, 0.5629, 0.7882, -0.4024, 0.5607, 0.7237, -0.4024, 0.5607, 0.7237, -0.4024, 0.5607, 0.7237, -0.5388, 0.5579, 0.6312, -0.5388, 0.5579, 0.6312, -0.5388, 0.5579, 0.6312, -0.6531, 0.555, 0.5152, -0.6531, 0.555, 0.5152, -0.6531, 0.555, 0.5152, -0.7415, 0.5523, 0.381, -0.7415, 0.5523, 0.381, -0.7415, 0.5523, 0.381, -0.8016, 0.5502, 0.2338, -0.8016, 0.5502, 0.2338, -0.8016, 0.5502, 0.2338, -0.832, 0.5492, 0.07877, -0.832, 0.5492, 0.07877, -0.832, 0.5492, 0.07877, -0.832, 0.5492, -0.07877, -0.832, 0.5492, -0.07877, -0.832, 0.5492, -0.07877, -0.8016, 0.5502, -0.2338, -0.8016, 0.5502, -0.2338, -0.8016, 0.5502, -0.2338, -0.7415, 0.5523, -0.381, -0.7415, 0.5523, -0.381, -0.7415, 0.5523, -0.381, -0.6531, 0.555, -0.5152, -0.6531, 0.555, -0.5152, -0.6531, 0.555, -0.5152, -0.5388, 0.5579, -0.6312, -0.5388, 0.5579, -0.6312, -0.5388, 0.5579, -0.6312, -0.4024, 0.5607, -0.7237, -0.4024, 0.5607, -0.7237, -0.4024, 0.5607, -0.7237, -0.2487, 0.5629, -0.7882, -0.2487, 0.5629, -0.7882, -0.2487, 0.5629, -0.7882, -0.08416, 0.564, -0.8215, -0.08416, 0.564, -0.8215, -0.08416, 0.564, -0.8215, -7.123e-08, -1.0, -1.646e-10, -7.123e-08, -1.0, -1.646e-10, -7.123e-08, -1.0, -1.646e-10, -7.123e-08, -1.0, -1.646e-10, -7.123e-08, -1.0, -1.646e-10, -7.123e-08, -1.0, -1.646e-10, -7.123e-08, -1.0, -1.646e-10, -7.123e-08, -1.0, -1.646e-10, -7.123e-08, -1.0, -1.646e-10, -7.123e-08, -1.0, -1.646e-10, -7.123e-08, -1.0, -1.646e-10, -7.123e-08, -1.0, -1.646e-10, -7.123e-08, -1.0, -1.646e-10, -7.123e-08, -1.0, -1.646e-10, -7.123e-08, -1.0, -1.646e-10, -7.123e-08, -1.0, -1.646e-10, -7.123e-08, -1.0, -1.646e-10, -7.123e-08, -1.0, -1.646e-10, -7.123e-08, -1.0, -1.646e-10, -7.123e-08, -1.0, -1.646e-10, -7.123e-08, -1.0, -1.646e-10, -7.123e-08, -1.0, -1.646e-10, -7.123e-08, -1.0, -1.646e-10, -7.123e-08, -1.0, -1.646e-10, -7.123e-08, -1.0, -1.646e-10, -7.123e-08, -1.0, -1.646e-10, -7.123e-08, -1.0, -1.646e-10, -7.123e-08, -1.0, -1.646e-10, -7.123e-08, -1.0, -1.646e-10, -7.123e-08, -1.0, -1.646e-10, -7.123e-08, -1.0, -1.646e-10, -7.123e-08, -1.0, -1.646e-10])] * 3)])

# ---- objects
ob_cone_001 = bpy.data.objects.new('Cone.001', me_cone_001)

# ---- transforms, parenting, visibility, modifiers, constraints
ob_cone_001.location = (0.0, 0.0, 0.0)
ob_cone_001.rotation_euler = (1.571, -0.0, 0.0)
ob_cone_001.lineart.crease_threshold = 0.0
_m = ob_cone_001.modifiers.new('Solidify', 'SOLIDIFY')
_m.thickness = -0.1
_m.material_offset = 1
_m.use_rim = False
_m.use_flip_normals = True
_m.nonmanifold_thickness_mode = 'FIXED'
_m.nonmanifold_merge_threshold = 0.0003

# ---- collection membership
col_collection.objects.link(ob_cone_001)

# ---- scene / render settings (as saved in the file)
scene.frame_start = 1; scene.frame_end = 250; scene.frame_set(1)
scene.render.engine = 'BLENDER_EEVEE_NEXT'
scene.cycles.use_denoising = False
scene.cycles.samples = 128
scene.cycles.sampling_pattern = 'TABULATED_SOBOL'
scene.cycles.use_adaptive_sampling = False
scene.cycles.use_light_tree = False
scene.view_settings.view_transform = 'Filmic'
bpy.context.view_layer.update()

# ---- added for rendering (the .blend has no active camera and no usable light): camera, sun
cam_auto = bpy.data.cameras.new('AutoCamera')
cam_auto.lens = 50.0
cam_auto.sensor_width = 36.0
cam_auto.clip_end = 1000.0
ob_auto_camera = bpy.data.objects.new('AutoCamera', cam_auto)
scene.collection.objects.link(ob_auto_camera)
ob_auto_camera.location = (6.64859, -8.36235, 8.27449)
ob_auto_camera.rotation_euler = (1.09748, -7.21219e-08, 0.694738)
scene.camera = ob_auto_camera
light_auto_sun = bpy.data.lights.new('AutoSun', 'SUN')
light_auto_sun.energy = 3.0
light_auto_sun.angle = 0.0523599
ob_auto_sun = bpy.data.objects.new('AutoSun', light_auto_sun)
scene.collection.objects.link(ob_auto_sun)
ob_auto_sun.rotation_euler = (0.872665, 0.174533, 0.523599)
bpy.context.view_layer.update()

